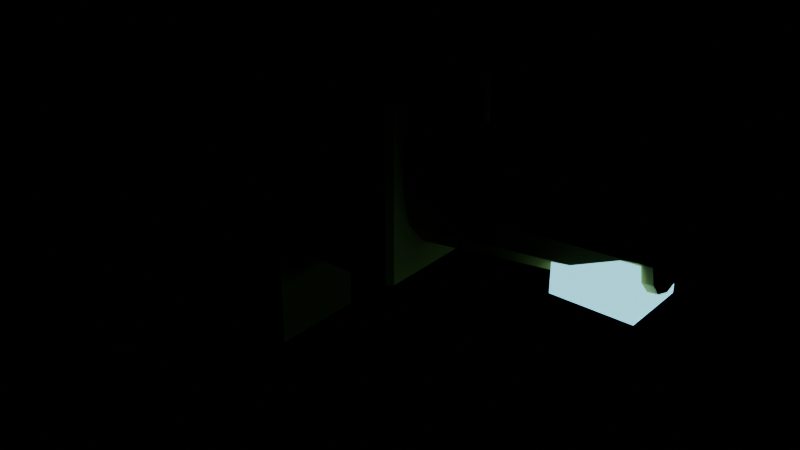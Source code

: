# Source: SK_EQP_Multitool_1P.blend  (saved by Blender 4.2.66; exported with 4.5.12 LTS)
import bpy
from mathutils import Matrix  # noqa: F401  (used for matrix-valued properties, if any)

bpy.ops.wm.read_factory_settings(use_empty=True)
scene = bpy.context.scene
scene.name = 'SK_EQP_Multitool_1P'

# ---- collections
col_sk_eqp_multitool_1p = bpy.data.collections.new('SK_EQP_Multitool_1P'); scene.collection.children.link(col_sk_eqp_multitool_1p)
col_sk_eqp_multitool_1p_lods = bpy.data.collections.new('SK_EQP_Multitool_1P_LODs'); col_sk_eqp_multitool_1p.children.link(col_sk_eqp_multitool_1p_lods)
col_sk_eqp_multitool_1p_sockets = bpy.data.collections.new('SK_EQP_Multitool_1P_Sockets'); col_sk_eqp_multitool_1p.children.link(col_sk_eqp_multitool_1p_sockets)

# ---- materials (node trees are filled in below, after node groups)
mat_mi_ind_greybox_tool = bpy.data.materials.new('MI_IND_Greybox_Tool')
mat_mi_ind_greybox_tool.diffuse_color = (0.88, 0.6, 0.15, 1.0)
mat_mi_ind_emissive_prop = bpy.data.materials.new('MI_IND_Emissive_Prop')
mat_mi_ind_emissive_prop.diffuse_color = (0.05, 0.05, 0.05, 1.0)

# ---- material node trees
mat_mi_ind_greybox_tool.use_nodes = True; mat_mi_ind_greybox_tool.node_tree.nodes.clear()
_N = mat_mi_ind_greybox_tool.node_tree.nodes; _L = mat_mi_ind_greybox_tool.node_tree.links
n0 = _N.new('ShaderNodeBsdfPrincipled'); n0.name = 'Principled BSDF'; n0.location = (10, 300)
n0.inputs[0].default_value = (0.88, 0.6, 0.15, 1.0)
n0.inputs[1].default_value = 0.3
n0.inputs[2].default_value = 0.55
n1 = _N.new('ShaderNodeOutputMaterial'); n1.name = 'Material Output'; n1.location = (300, 300)
_L.new(n0.outputs[0], n1.inputs[0])
n1.is_active_output = True
mat_mi_ind_emissive_prop.use_nodes = True; mat_mi_ind_emissive_prop.node_tree.nodes.clear()
_N = mat_mi_ind_emissive_prop.node_tree.nodes; _L = mat_mi_ind_emissive_prop.node_tree.links
n0 = _N.new('ShaderNodeBsdfPrincipled'); n0.name = 'Principled BSDF'; n0.location = (10, 300)
n0.inputs[0].default_value = (0.05, 0.05, 0.05, 1.0)
n0.inputs[2].default_value = 0.3
n0.inputs[27].default_value = (0.25, 0.85, 1.0, 1.0)
n0.inputs[28].default_value = 1.5
n1 = _N.new('ShaderNodeOutputMaterial'); n1.name = 'Material Output'; n1.location = (300, 300)
_L.new(n0.outputs[0], n1.inputs[0])
n1.is_active_output = True

# ---- meshes
me_sk_eqp_multitool_1p_lod0 = bpy.data.meshes.new('SK_EQP_Multitool_1P_LOD0')
me_sk_eqp_multitool_1p_lod0.from_pydata([(-0.09645, -0.056, 0.04286), (-0.09645, -0.06, 0.04743), (-0.1012, -0.056, 0.04743), (-0.09645, -0.06, 0.1811), (-0.09645, -0.056, 0.1857), (-0.1012, -0.056, 0.1811), (-0.09645, 0.056, 0.04286), (-0.1012, 0.056, 0.04743), (-0.09645, 0.06, 0.04743), (-0.09645, 0.056, 0.1857), (-0.09645, 0.06, 0.1811), (-0.1012, 0.056, 0.1811), (0.1604, -0.056, 0.04286), (0.1651, -0.056, 0.04743), (0.1604, -0.06, 0.04743), (0.1604, -0.056, 0.1857), (0.1604, -0.06, 0.1811), (0.1651, -0.056, 0.1811), (0.1604, 0.056, 0.04286), (0.1604, 0.06, 0.04743), (0.1651, 0.056, 0.04743), (0.1604, 0.056, 0.1857), (0.1651, 0.056, 0.1811), (0.1604, 0.06, 0.1811), (0.1624, 0.045, 0.1143), (0.3488, 0.025, 0.1143), (0.1624, 0.03897, 0.08857), (0.3488, 0.02165, 0.1), (0.1624, 0.0225, 0.06975), (0.3488, 0.0125, 0.08954), (0.1624, 0.0, 0.06286), (0.3488, 0.0, 0.08571), (0.1624, -0.0225, 0.06975), (0.3488, -0.0125, 0.08954), (0.1624, -0.03897, 0.08857), (0.3488, -0.02165, 0.1), (0.1624, -0.045, 0.1143), (0.3488, -0.025, 0.1143), (0.1624, -0.03897, 0.14), (0.3488, -0.02165, 0.1286), (0.1624, -0.0225, 0.1588), (0.3488, -0.0125, 0.139), (0.1624, 0.0, 0.1657), (0.3488, 0.0, 0.1429), (0.1624, 0.0225, 0.1588), (0.3488, 0.0125, 0.139), (0.1624, 0.03897, 0.14), (0.3488, 0.02165, 0.1286), (-0.03195, -0.042, -0.06429), (-0.03195, -0.042, 0.06429), (-0.03195, 0.042, -0.06429), (-0.03195, 0.042, 0.06429), (0.03195, -0.042, -0.06429), (0.03195, -0.042, 0.06429), (0.03195, 0.042, -0.06429), (0.03195, 0.042, 0.06429), (0.05059, -0.027, 0.02), (0.05059, -0.027, 0.06286), (0.05059, 0.027, 0.02), (0.05059, 0.027, 0.06286), (0.1145, -0.027, 0.02), (0.1145, -0.027, 0.06286), (0.1145, 0.027, 0.02), (0.1145, 0.027, 0.06286), (0.03728, 0.003, 0.1057), (0.03728, 0.003, 0.1486), (0.03728, 0.057, 0.1057), (0.03728, 0.057, 0.1486), (0.1012, 0.003, 0.1057), (0.1012, 0.003, 0.1486), (0.1012, 0.057, 0.1057), (0.1012, 0.057, 0.1486), (0.2769, -0.027, 0.07), (0.2769, -0.027, 0.1129), (0.2769, 0.027, 0.07), (0.2769, 0.027, 0.1129), (0.3408, -0.027, 0.07), (0.3408, -0.027, 0.1129), (0.3408, 0.027, 0.07), (0.3408, 0.027, 0.1129), (-0.08254, -0.027, 0.08429), (-0.08254, -0.027, 0.1271), (-0.08254, 0.027, 0.08429), (-0.08254, 0.027, 0.1271), (-0.01864, -0.027, 0.08429), (-0.01864, -0.027, 0.1271), (-0.01864, 0.027, 0.08429), (-0.01864, 0.027, 0.1271)], [], [(14, 16, 3, 1), (20, 22, 17, 13), (21, 9, 4, 15), (2, 5, 11, 7), (8, 10, 23, 19), (0, 1, 2), (3, 4, 5), (6, 7, 8), (9, 10, 11), (12, 13, 14), (15, 16, 17), (18, 19, 20), (21, 22, 23), (6, 0, 2, 7), (1, 3, 5, 2), (4, 9, 11, 5), (10, 8, 7, 11), (18, 6, 8, 19), (9, 21, 23, 10), (22, 20, 19, 23), (12, 18, 20, 13), (21, 15, 17, 22), (16, 14, 13, 17), (0, 12, 14, 1), (15, 4, 3, 16), (6, 18, 12, 0), (24, 25, 27, 26), (26, 27, 29, 28), (28, 29, 31, 30), (30, 31, 33, 32), (32, 33, 35, 34), (34, 35, 37, 36), (36, 37, 39, 38), (38, 39, 41, 40), (40, 41, 43, 42), (42, 43, 45, 44), (45, 41, 31), (44, 45, 47, 46), (46, 47, 25, 24), (28, 32, 42), (48, 49, 51, 50), (50, 51, 55, 54), (54, 55, 53, 52), (52, 53, 49, 48), (50, 54, 52, 48), (55, 51, 49, 53), (56, 57, 59, 58), (58, 59, 63, 62), (62, 63, 61, 60), (60, 61, 57, 56), (58, 62, 60, 56), (63, 59, 57, 61), (64, 65, 67, 66), (66, 67, 71, 70), (70, 71, 69, 68), (68, 69, 65, 64), (66, 70, 68, 64), (71, 67, 65, 69), (72, 73, 75, 74), (74, 75, 79, 78), (78, 79, 77, 76), (76, 77, 73, 72), (74, 78, 76, 72), (79, 75, 73, 77), (80, 81, 83, 82), (82, 83, 87, 86), (86, 87, 85, 84), (84, 85, 81, 80), (82, 86, 84, 80), (87, 83, 81, 85), (27, 25, 47), (39, 37, 35), (45, 43, 41), (39, 35, 33), (41, 39, 33), (41, 33, 31), (27, 47, 45), (29, 27, 45), (31, 29, 45), (46, 24, 26), (34, 36, 38), (28, 30, 32), (34, 38, 40), (32, 34, 40), (32, 40, 42), (46, 26, 28), (44, 46, 28), (42, 44, 28)])
me_sk_eqp_multitool_1p_lod0.polygons.foreach_set('material_index', [0, 0, 0, 0, 0, 0, 0, 0, 0, 0, 0, 0, 0, 0, 0, 0, 0, 0, 0, 0, 0, 0, 0, 0, 0, 0, 0, 0, 0, 0, 0, 0, 0, 0, 0, 0, 0, 0, 0, 0, 0, 0, 0, 0, 0, 0, 0, 0, 0, 0, 0, 0, 0, 0, 0, 0, 0, 0, 1, 1, 1, 1, 1, 1, 0, 0, 0, 0, 0, 0, 0, 0, 0, 0, 0, 0, 0, 0, 0, 0, 0, 0, 0, 0, 0, 0, 0, 0])
_uv = me_sk_eqp_multitool_1p_lod0.uv_layers.new(name='UVMap')
_uv.uv.foreach_set('vector', [0.8563, 0.6897, 0.8563, 1.225, 0.2857, 1.225, 0.2857, 0.6897, 0.9667, 0.6897, 0.9667, 1.225, 0.03333, 1.225, 0.03333, 0.6897, 0.8563, 0.9667, 0.2857, 0.9667, 0.2857, 0.03333, 0.8563, 0.03333, 0.03333, 0.6897, 0.03333, 1.225, 0.9667, 1.225, 0.9667, 0.6897, 0.2857, 0.6897, 0.2857, 1.225, 0.8563, 1.225, 0.8563, 0.6897, 0.2857, 0.6714, 0.2857, 0.6897, 0.2751, 0.6897, 0.2857, 1.225, 0.2857, 1.243, 0.2751, 1.225, 0.2857, 0.6714, 0.2751, 0.6897, 0.2857, 0.6897, 0.2857, 1.243, 0.2857, 1.225, 0.2751, 1.225, 0.8563, 0.6714, 0.8669, 0.6897, 0.8563, 0.6897, 0.8563, 1.243, 0.8563, 1.225, 0.8669, 1.225, 0.8563, 0.6714, 0.8563, 0.6897, 0.8669, 0.6897, 0.8563, 1.243, 0.8669, 1.225, 0.8563, 1.225, 0.2857, 0.9667, 0.2857, 0.03333, 0.2751, 0.03333, 0.2751, 0.9667, 0.2857, 0.6897, 0.2857, 1.225, 0.2751, 1.225, 0.2751, 0.6897, 0.2857, 0.03333, 0.2857, 0.9667, 0.2751, 0.9667, 0.2751, 0.03333, 0.2857, 1.225, 0.2857, 0.6897, 0.2751, 0.6897, 0.2751, 1.225, 0.8563, 0.6714, 0.2857, 0.6714, 0.2857, 0.6897, 0.8563, 0.6897, 0.2857, 1.243, 0.8563, 1.243, 0.8563, 1.225, 0.2857, 1.225, 0.8669, 1.225, 0.8669, 0.6897, 0.8563, 0.6897, 0.8563, 1.225, 0.8563, 0.03333, 0.8563, 0.9667, 0.8669, 0.9667, 0.8669, 0.03333, 0.8563, 0.9667, 0.8563, 0.03333, 0.8669, 0.03333, 0.8669, 0.9667, 0.8563, 1.225, 0.8563, 0.6897, 0.8669, 0.6897, 0.8669, 1.225, 0.2857, 0.6714, 0.8563, 0.6714, 0.8563, 0.6897, 0.2857, 0.6897, 0.8563, 1.243, 0.2857, 1.243, 0.2857, 1.225, 0.8563, 1.225, 0.2857, 0.9667, 0.8563, 0.9667, 0.8563, 0.03333, 0.2857, 0.03333, 0.8609, 0.9571, 1.275, 0.9571, 1.275, 0.9, 0.8609, 0.8543, 0.8609, 0.8543, 1.275, 0.9, 1.275, 0.8582, 0.8609, 0.779, 0.8609, 0.6875, 1.275, 0.6042, 1.275, 0.5, 0.8609, 0.5, 0.8609, 0.5, 1.275, 0.5, 1.275, 0.3958, 0.8609, 0.3125, 0.8609, 0.779, 1.275, 0.8582, 1.275, 0.9, 0.8609, 0.8543, 0.8609, 0.8543, 1.275, 0.9, 1.275, 0.9571, 0.8609, 0.9571, 0.8609, 0.9571, 1.275, 0.9571, 1.275, 1.014, 0.8609, 1.06, 0.8609, 1.06, 1.275, 1.014, 1.275, 1.056, 0.8609, 1.135, 0.8609, 0.3125, 1.275, 0.3958, 1.275, 0.5, 0.8609, 0.5, 0.8609, 0.5, 1.275, 0.5, 1.275, 0.6042, 0.8609, 0.6875, 0.6042, 1.056, 0.3958, 1.056, 0.5, 0.8429, 0.8609, 1.135, 1.275, 1.056, 1.275, 1.014, 0.8609, 1.06, 0.8609, 1.06, 1.275, 1.014, 1.275, 0.9571, 0.8609, 0.9571, 0.6875, 0.779, 0.3125, 0.779, 0.5, 1.163, 0.15, 0.2429, 0.15, 0.7571, 0.85, 0.7571, 0.85, 0.2429, 0.429, 0.2429, 0.429, 0.7571, 0.571, 0.7571, 0.571, 0.2429, 0.85, 0.2429, 0.85, 0.7571, 0.15, 0.7571, 0.15, 0.2429, 0.571, 0.2429, 0.571, 0.7571, 0.429, 0.7571, 0.429, 0.2429, 0.429, 0.85, 0.571, 0.85, 0.571, 0.15, 0.429, 0.15, 0.571, 0.85, 0.429, 0.85, 0.429, 0.15, 0.571, 0.15, 0.275, 0.58, 0.275, 0.7514, 0.725, 0.7514, 0.725, 0.58, 0.6124, 0.58, 0.6124, 0.7514, 0.7544, 0.7514, 0.7544, 0.58, 0.725, 0.58, 0.725, 0.7514, 0.275, 0.7514, 0.275, 0.58, 0.7544, 0.58, 0.7544, 0.7514, 0.6124, 0.7514, 0.6124, 0.58, 0.6124, 0.725, 0.7544, 0.725, 0.7544, 0.275, 0.6124, 0.275, 0.7544, 0.725, 0.6124, 0.725, 0.6124, 0.275, 0.7544, 0.275, 0.525, 0.9229, 0.525, 1.094, 0.975, 1.094, 0.975, 0.9229, 0.5828, 0.9229, 0.5828, 1.094, 0.7249, 1.094, 0.7249, 0.9229, 0.975, 0.9229, 0.975, 1.094, 0.525, 1.094, 0.525, 0.9229, 0.7249, 0.9229, 0.7249, 1.094, 0.5828, 1.094, 0.5828, 0.9229, 0.5828, 0.975, 0.7249, 0.975, 0.7249, 0.525, 0.5828, 0.525, 0.7249, 0.975, 0.5828, 0.975, 0.5828, 0.525, 0.7249, 0.525, 0.275, 0.78, 0.275, 0.9514, 0.725, 0.9514, 0.725, 0.78, 1.115, 0.78, 1.115, 0.9514, 1.257, 0.9514, 1.257, 0.78, 0.725, 0.78, 0.725, 0.9514, 0.275, 0.9514, 0.275, 0.78, 1.257, 0.78, 1.257, 0.9514, 1.115, 0.9514, 1.115, 0.78, 1.115, 0.725, 1.257, 0.725, 1.257, 0.275, 1.115, 0.275, 1.257, 0.725, 1.115, 0.725, 1.115, 0.275, 1.257, 0.275, 0.275, 0.8371, 0.275, 1.009, 0.725, 1.009, 0.725, 0.8371, 0.3166, 0.8371, 0.3166, 1.009, 0.4586, 1.009, 0.4586, 0.8371, 0.725, 0.8371, 0.725, 1.009, 0.275, 1.009, 0.275, 0.8371, 0.4586, 0.8371, 0.4586, 1.009, 0.3166, 1.009, 0.3166, 0.8371, 0.3166, 0.725, 0.4586, 0.725, 0.4586, 0.275, 0.3166, 0.275, 0.4586, 0.725, 0.3166, 0.725, 0.3166, 0.275, 0.4586, 0.275, 0.6804, 0.9, 0.7083, 0.9571, 0.6804, 1.014, 0.3196, 1.014, 0.2917, 0.9571, 0.3196, 0.9, 0.6042, 1.056, 0.5, 1.071, 0.3958, 1.056, 0.3196, 1.014, 0.3196, 0.9, 0.3958, 0.8582, 0.3958, 1.056, 0.3196, 1.014, 0.3958, 0.8582, 0.3958, 1.056, 0.3958, 0.8582, 0.5, 0.8429, 0.6804, 0.9, 0.6804, 1.014, 0.6042, 1.056, 0.6042, 0.8582, 0.6804, 0.9, 0.6042, 1.056, 0.5, 0.8429, 0.6042, 0.8582, 0.6042, 1.056, 0.8248, 1.06, 0.875, 0.9571, 0.8248, 0.8543, 0.1752, 0.8543, 0.125, 0.9571, 0.1752, 1.06, 0.6875, 0.779, 0.5, 0.7514, 0.3125, 0.779, 0.1752, 0.8543, 0.1752, 1.06, 0.3125, 1.135, 0.3125, 0.779, 0.1752, 0.8543, 0.3125, 1.135, 0.3125, 0.779, 0.3125, 1.135, 0.5, 1.163, 0.8248, 1.06, 0.8248, 0.8543, 0.6875, 0.779, 0.6875, 1.135, 0.8248, 1.06, 0.6875, 0.779, 0.5, 1.163, 0.6875, 1.135, 0.6875, 0.779])
_uv.active_render = True
_uv = me_sk_eqp_multitool_1p_lod0.uv_layers.new(name='Masks')
_uv.uv.foreach_set('vector', [0.8563, 0.6897, 0.8563, 1.225, 0.2857, 1.225, 0.2857, 0.6897, 0.9667, 0.6897, 0.9667, 1.225, 0.03333, 1.225, 0.03333, 0.6897, 0.8563, 0.9667, 0.2857, 0.9667, 0.2857, 0.03333, 0.8563, 0.03333, 0.03333, 0.6897, 0.03333, 1.225, 0.9667, 1.225, 0.9667, 0.6897, 0.2857, 0.6897, 0.2857, 1.225, 0.8563, 1.225, 0.8563, 0.6897, 0.2857, 0.6714, 0.2857, 0.6897, 0.2751, 0.6897, 0.2857, 1.225, 0.2857, 1.243, 0.2751, 1.225, 0.2857, 0.6714, 0.2751, 0.6897, 0.2857, 0.6897, 0.2857, 1.243, 0.2857, 1.225, 0.2751, 1.225, 0.8563, 0.6714, 0.8669, 0.6897, 0.8563, 0.6897, 0.8563, 1.243, 0.8563, 1.225, 0.8669, 1.225, 0.8563, 0.6714, 0.8563, 0.6897, 0.8669, 0.6897, 0.8563, 1.243, 0.8669, 1.225, 0.8563, 1.225, 0.2857, 0.9667, 0.2857, 0.03333, 0.2751, 0.03333, 0.2751, 0.9667, 0.2857, 0.6897, 0.2857, 1.225, 0.2751, 1.225, 0.2751, 0.6897, 0.2857, 0.03333, 0.2857, 0.9667, 0.2751, 0.9667, 0.2751, 0.03333, 0.2857, 1.225, 0.2857, 0.6897, 0.2751, 0.6897, 0.2751, 1.225, 0.8563, 0.6714, 0.2857, 0.6714, 0.2857, 0.6897, 0.8563, 0.6897, 0.2857, 1.243, 0.8563, 1.243, 0.8563, 1.225, 0.2857, 1.225, 0.8669, 1.225, 0.8669, 0.6897, 0.8563, 0.6897, 0.8563, 1.225, 0.8563, 0.03333, 0.8563, 0.9667, 0.8669, 0.9667, 0.8669, 0.03333, 0.8563, 0.9667, 0.8563, 0.03333, 0.8669, 0.03333, 0.8669, 0.9667, 0.8563, 1.225, 0.8563, 0.6897, 0.8669, 0.6897, 0.8669, 1.225, 0.2857, 0.6714, 0.8563, 0.6714, 0.8563, 0.6897, 0.2857, 0.6897, 0.8563, 1.243, 0.2857, 1.243, 0.2857, 1.225, 0.8563, 1.225, 0.2857, 0.9667, 0.8563, 0.9667, 0.8563, 0.03333, 0.2857, 0.03333, 0.8609, 0.9571, 1.275, 0.9571, 1.275, 0.9, 0.8609, 0.8543, 0.8609, 0.8543, 1.275, 0.9, 1.275, 0.8582, 0.8609, 0.779, 0.8609, 0.6875, 1.275, 0.6042, 1.275, 0.5, 0.8609, 0.5, 0.8609, 0.5, 1.275, 0.5, 1.275, 0.3958, 0.8609, 0.3125, 0.8609, 0.779, 1.275, 0.8582, 1.275, 0.9, 0.8609, 0.8543, 0.8609, 0.8543, 1.275, 0.9, 1.275, 0.9571, 0.8609, 0.9571, 0.8609, 0.9571, 1.275, 0.9571, 1.275, 1.014, 0.8609, 1.06, 0.8609, 1.06, 1.275, 1.014, 1.275, 1.056, 0.8609, 1.135, 0.8609, 0.3125, 1.275, 0.3958, 1.275, 0.5, 0.8609, 0.5, 0.8609, 0.5, 1.275, 0.5, 1.275, 0.6042, 0.8609, 0.6875, 0.6042, 1.056, 0.3958, 1.056, 0.5, 0.8429, 0.8609, 1.135, 1.275, 1.056, 1.275, 1.014, 0.8609, 1.06, 0.8609, 1.06, 1.275, 1.014, 1.275, 0.9571, 0.8609, 0.9571, 0.6875, 0.779, 0.3125, 0.779, 0.5, 1.163, 0.15, 0.2429, 0.15, 0.7571, 0.85, 0.7571, 0.85, 0.2429, 0.429, 0.2429, 0.429, 0.7571, 0.571, 0.7571, 0.571, 0.2429, 0.85, 0.2429, 0.85, 0.7571, 0.15, 0.7571, 0.15, 0.2429, 0.571, 0.2429, 0.571, 0.7571, 0.429, 0.7571, 0.429, 0.2429, 0.429, 0.85, 0.571, 0.85, 0.571, 0.15, 0.429, 0.15, 0.571, 0.85, 0.429, 0.85, 0.429, 0.15, 0.571, 0.15, 0.275, 0.58, 0.275, 0.7514, 0.725, 0.7514, 0.725, 0.58, 0.6124, 0.58, 0.6124, 0.7514, 0.7544, 0.7514, 0.7544, 0.58, 0.725, 0.58, 0.725, 0.7514, 0.275, 0.7514, 0.275, 0.58, 0.7544, 0.58, 0.7544, 0.7514, 0.6124, 0.7514, 0.6124, 0.58, 0.6124, 0.725, 0.7544, 0.725, 0.7544, 0.275, 0.6124, 0.275, 0.7544, 0.725, 0.6124, 0.725, 0.6124, 0.275, 0.7544, 0.275, 0.525, 0.9229, 0.525, 1.094, 0.975, 1.094, 0.975, 0.9229, 0.5828, 0.9229, 0.5828, 1.094, 0.7249, 1.094, 0.7249, 0.9229, 0.975, 0.9229, 0.975, 1.094, 0.525, 1.094, 0.525, 0.9229, 0.7249, 0.9229, 0.7249, 1.094, 0.5828, 1.094, 0.5828, 0.9229, 0.5828, 0.975, 0.7249, 0.975, 0.7249, 0.525, 0.5828, 0.525, 0.7249, 0.975, 0.5828, 0.975, 0.5828, 0.525, 0.7249, 0.525, 0.275, 0.78, 0.275, 0.9514, 0.725, 0.9514, 0.725, 0.78, 1.115, 0.78, 1.115, 0.9514, 1.257, 0.9514, 1.257, 0.78, 0.725, 0.78, 0.725, 0.9514, 0.275, 0.9514, 0.275, 0.78, 1.257, 0.78, 1.257, 0.9514, 1.115, 0.9514, 1.115, 0.78, 1.115, 0.725, 1.257, 0.725, 1.257, 0.275, 1.115, 0.275, 1.257, 0.725, 1.115, 0.725, 1.115, 0.275, 1.257, 0.275, 0.275, 0.8371, 0.275, 1.009, 0.725, 1.009, 0.725, 0.8371, 0.3166, 0.8371, 0.3166, 1.009, 0.4586, 1.009, 0.4586, 0.8371, 0.725, 0.8371, 0.725, 1.009, 0.275, 1.009, 0.275, 0.8371, 0.4586, 0.8371, 0.4586, 1.009, 0.3166, 1.009, 0.3166, 0.8371, 0.3166, 0.725, 0.4586, 0.725, 0.4586, 0.275, 0.3166, 0.275, 0.4586, 0.725, 0.3166, 0.725, 0.3166, 0.275, 0.4586, 0.275, 0.6804, 0.9, 0.7083, 0.9571, 0.6804, 1.014, 0.3196, 1.014, 0.2917, 0.9571, 0.3196, 0.9, 0.6042, 1.056, 0.5, 1.071, 0.3958, 1.056, 0.3196, 1.014, 0.3196, 0.9, 0.3958, 0.8582, 0.3958, 1.056, 0.3196, 1.014, 0.3958, 0.8582, 0.3958, 1.056, 0.3958, 0.8582, 0.5, 0.8429, 0.6804, 0.9, 0.6804, 1.014, 0.6042, 1.056, 0.6042, 0.8582, 0.6804, 0.9, 0.6042, 1.056, 0.5, 0.8429, 0.6042, 0.8582, 0.6042, 1.056, 0.8248, 1.06, 0.875, 0.9571, 0.8248, 0.8543, 0.1752, 0.8543, 0.125, 0.9571, 0.1752, 1.06, 0.6875, 0.779, 0.5, 0.7514, 0.3125, 0.779, 0.1752, 0.8543, 0.1752, 1.06, 0.3125, 1.135, 0.3125, 0.779, 0.1752, 0.8543, 0.3125, 1.135, 0.3125, 0.779, 0.3125, 1.135, 0.5, 1.163, 0.8248, 1.06, 0.8248, 0.8543, 0.6875, 0.779, 0.6875, 1.135, 0.8248, 1.06, 0.6875, 0.779, 0.5, 1.163, 0.6875, 1.135, 0.6875, 0.779])
me_sk_eqp_multitool_1p_lod0.materials.append(mat_mi_ind_greybox_tool)
me_sk_eqp_multitool_1p_lod0.materials.append(mat_mi_ind_emissive_prop)
me_sk_eqp_multitool_1p_lod0.update()
arm_sk_eqp_multitool_1p_skeleton = bpy.data.armatures.new('SK_EQP_Multitool_1P_Skeleton')  # bones are not reproduced

# ---- objects
ob_sk_eqp_multitool_1p = bpy.data.objects.new('SK_EQP_Multitool_1P', None)
ob_armature = bpy.data.objects.new('Armature', arm_sk_eqp_multitool_1p_skeleton)
ob_sk_eqp_multitool_1p_lod0 = bpy.data.objects.new('SK_EQP_Multitool_1P_LOD0', me_sk_eqp_multitool_1p_lod0)
ob_socket_gripr = bpy.data.objects.new('SOCKET_GripR', None)
ob_socket_supportl = bpy.data.objects.new('SOCKET_SupportL', None)
ob_socket_emitter = bpy.data.objects.new('SOCKET_Emitter', None)
ob_socket_screen = bpy.data.objects.new('SOCKET_Screen', None)

# ---- transforms, parenting, visibility, modifiers, constraints
ob_sk_eqp_multitool_1p.location = (0.0, 0.0, 0.0)
ob_sk_eqp_multitool_1p.empty_display_type = 'CUBE'
ob_sk_eqp_multitool_1p.empty_display_size = 0.06
ob_armature.parent = ob_sk_eqp_multitool_1p
ob_armature.location = (0.0, 0.0, 0.0)
ob_sk_eqp_multitool_1p_lod0.parent = ob_armature
ob_sk_eqp_multitool_1p_lod0.location = (0.0, 0.0, 0.0)
_vg = ob_sk_eqp_multitool_1p_lod0.vertex_groups.new(name='root')
_vg.add([0, 1, 2, 3, 4, 5, 6, 7, 8, 9, 10, 11, 12, 13, 14, 15, 16, 17, 18, 19, 20, 21, 22, 23, 24, 25, 26, 27, 28, 29, 30, 31, 32, 33, 34, 35, 36, 37, 38, 39, 40, 41, 42, 43, 44, 45, 46, 47, 48, 49, 50, 51, 52, 53, 54, 55], 1.0, 'REPLACE')
_vg = ob_sk_eqp_multitool_1p_lod0.vertex_groups.new(name='trigger')
_vg.add([56, 57, 58, 59, 60, 61, 62, 63], 1.0, 'REPLACE')
_vg = ob_sk_eqp_multitool_1p_lod0.vertex_groups.new(name='mode_dial')
_vg.add([64, 65, 66, 67, 68, 69, 70, 71], 1.0, 'REPLACE')
_vg = ob_sk_eqp_multitool_1p_lod0.vertex_groups.new(name='emitter_head')
_vg.add([72, 73, 74, 75, 76, 77, 78, 79], 1.0, 'REPLACE')
_vg = ob_sk_eqp_multitool_1p_lod0.vertex_groups.new(name='canister')
_vg.add([80, 81, 82, 83, 84, 85, 86, 87], 1.0, 'REPLACE')
_m = ob_sk_eqp_multitool_1p_lod0.modifiers.new('Armature', 'ARMATURE')
_m.object = ob_armature
ob_socket_gripr.parent = ob_sk_eqp_multitool_1p
ob_socket_gripr.location = (0.0, 0.0, 0.0)
ob_socket_gripr.empty_display_type = 'ARROWS'
ob_socket_gripr.empty_display_size = 0.045
ob_socket_supportl.parent = ob_sk_eqp_multitool_1p
ob_socket_supportl.location = (0.2138, 0.0, 0.01696)
ob_socket_supportl.empty_display_type = 'ARROWS'
ob_socket_supportl.empty_display_size = 0.045
ob_socket_emitter.parent = ob_sk_eqp_multitool_1p
ob_socket_emitter.location = (0.3488, 0.0, 0.08571)
ob_socket_emitter.empty_display_type = 'ARROWS'
ob_socket_emitter.empty_display_size = 0.045
ob_socket_screen.parent = ob_sk_eqp_multitool_1p
ob_socket_screen.location = (0.03382, 0.0, 0.1857)
ob_socket_screen.empty_display_type = 'ARROWS'
ob_socket_screen.empty_display_size = 0.045

# ---- collection membership
col_sk_eqp_multitool_1p.objects.link(ob_sk_eqp_multitool_1p)
col_sk_eqp_multitool_1p.objects.link(ob_armature)
col_sk_eqp_multitool_1p_lods.objects.link(ob_sk_eqp_multitool_1p_lod0)
col_sk_eqp_multitool_1p_sockets.objects.link(ob_socket_gripr)
col_sk_eqp_multitool_1p_sockets.objects.link(ob_socket_supportl)
col_sk_eqp_multitool_1p_sockets.objects.link(ob_socket_emitter)
col_sk_eqp_multitool_1p_sockets.objects.link(ob_socket_screen)

# ---- scene / render settings (as saved in the file)
scene.frame_start = 1; scene.frame_end = 250; scene.frame_set(1)
scene.render.engine = 'BLENDER_EEVEE_NEXT'
bpy.context.view_layer.update()

# ---- added for rendering (the .blend has no active camera): camera
cam_auto = bpy.data.cameras.new('AutoCamera')
cam_auto.lens = 50.0
cam_auto.sensor_width = 36.0
cam_auto.clip_end = 1000.0
ob_auto_camera = bpy.data.objects.new('AutoCamera', cam_auto)
scene.collection.objects.link(ob_auto_camera)
ob_auto_camera.location = (0.612875, -0.58687, 0.451961)
ob_auto_camera.rotation_euler = (1.09748, -7.21219e-08, 0.694738)
scene.camera = ob_auto_camera
bpy.context.view_layer.update()
